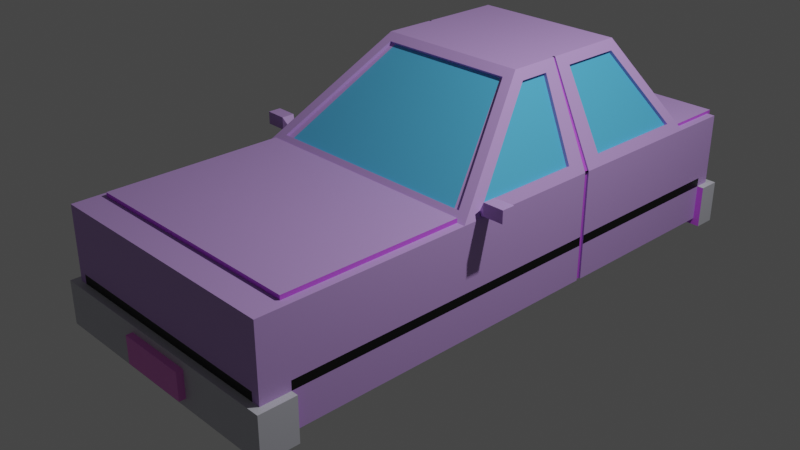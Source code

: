 # Source: car.blend  (saved by Blender 3.6.13; exported with 4.5.12 LTS)
import bpy
from mathutils import Matrix  # noqa: F401  (used for matrix-valued properties, if any)

bpy.ops.wm.read_factory_settings(use_empty=True)
scene = bpy.context.scene
scene.name = 'Scene'

# ---- collections
col_collection = bpy.data.collections.new('Collection'); scene.collection.children.link(col_collection)

# ---- materials (node trees are filled in below, after node groups)
mat_car = bpy.data.materials.new('Car')
mat_car.alpha_threshold = 0.0
mat_car.use_transparent_shadow = False
mat_car.roughness = 0.5
mat_car.line_color = (0.0, 0.0, 0.0, 1.0)
mat_window = bpy.data.materials.new('Window')
mat_window.use_transparent_shadow = False
mat_lines = bpy.data.materials.new('Lines')
mat_lines.use_transparent_shadow = False
mat_indents = bpy.data.materials.new('Indents')
mat_indents.use_transparent_shadow = False
mat_bumper = bpy.data.materials.new('Bumper')
mat_bumper.use_transparent_shadow = False
mat_patente = bpy.data.materials.new('patente')
mat_patente.use_transparent_shadow = False

# ---- material node trees
mat_car.use_nodes = True; mat_car.node_tree.nodes.clear()
_N = mat_car.node_tree.nodes; _L = mat_car.node_tree.links
n0 = _N.new('ShaderNodeOutputMaterial'); n0.name = 'Material Output'; n0.location = (300, 300)
n1 = _N.new('ShaderNodeBsdfPrincipled'); n1.name = 'Principled BSDF'; n1.location = (10, 300)
n1.distribution = 'GGX'
n1.subsurface_method = 'RANDOM_WALK_SKIN'
n1.inputs[0].default_value = (0.5232, 0.3247, 0.7357, 1.0)
n1.inputs[3].default_value = 1.45
n1.inputs[27].default_value = (0.0, 0.0, 0.0, 1.0)
n1.inputs[28].default_value = 1.0
_L.new(n1.outputs[0], n0.inputs[0])
n0.is_active_output = True
mat_window.use_nodes = True; mat_window.node_tree.nodes.clear()
_N = mat_window.node_tree.nodes; _L = mat_window.node_tree.links
n0 = _N.new('ShaderNodeBsdfPrincipled'); n0.name = 'Principled BSDF'; n0.location = (10, 300)
n0.distribution = 'GGX'
n0.subsurface_method = 'RANDOM_WALK_SKIN'
n0.inputs[0].default_value = (0.08853, 0.4741, 0.8, 1.0)
n0.inputs[3].default_value = 1.45
n0.inputs[27].default_value = (0.0, 0.0, 0.0, 1.0)
n0.inputs[28].default_value = 1.0
n1 = _N.new('ShaderNodeOutputMaterial'); n1.name = 'Material Output'; n1.location = (300, 300)
_L.new(n0.outputs[0], n1.inputs[0])
n1.is_active_output = True
mat_lines.use_nodes = True; mat_lines.node_tree.nodes.clear()
_N = mat_lines.node_tree.nodes; _L = mat_lines.node_tree.links
n0 = _N.new('ShaderNodeBsdfPrincipled'); n0.name = 'Principled BSDF'; n0.location = (10, 300)
n0.distribution = 'GGX'
n0.subsurface_method = 'RANDOM_WALK_SKIN'
n0.inputs[0].default_value = (0.0, 0.0, 0.0, 1.0)
n0.inputs[3].default_value = 1.45
n0.inputs[27].default_value = (0.0, 0.0, 0.0, 1.0)
n0.inputs[28].default_value = 1.0
n1 = _N.new('ShaderNodeOutputMaterial'); n1.name = 'Material Output'; n1.location = (300, 300)
_L.new(n0.outputs[0], n1.inputs[0])
n1.is_active_output = True
mat_indents.use_nodes = True; mat_indents.node_tree.nodes.clear()
_N = mat_indents.node_tree.nodes; _L = mat_indents.node_tree.links
n0 = _N.new('ShaderNodeBsdfPrincipled'); n0.name = 'Principled BSDF'; n0.location = (10, 300)
n0.distribution = 'GGX'
n0.subsurface_method = 'RANDOM_WALK_SKIN'
n0.inputs[0].default_value = (0.5725, 0.1016, 0.8, 1.0)
n0.inputs[3].default_value = 1.45
n0.inputs[27].default_value = (0.0, 0.0, 0.0, 1.0)
n0.inputs[28].default_value = 1.0
n1 = _N.new('ShaderNodeOutputMaterial'); n1.name = 'Material Output'; n1.location = (300, 300)
_L.new(n0.outputs[0], n1.inputs[0])
n1.is_active_output = True
mat_bumper.use_nodes = True; mat_bumper.node_tree.nodes.clear()
_N = mat_bumper.node_tree.nodes; _L = mat_bumper.node_tree.links
n0 = _N.new('ShaderNodeBsdfPrincipled'); n0.name = 'Principled BSDF'; n0.location = (10, 300)
n0.distribution = 'GGX'
n0.subsurface_method = 'RANDOM_WALK_SKIN'
n0.inputs[0].default_value = (0.5508, 0.5546, 0.6152, 1.0)
n0.inputs[3].default_value = 1.45
n0.inputs[27].default_value = (0.0, 0.0, 0.0, 1.0)
n0.inputs[28].default_value = 1.0
n1 = _N.new('ShaderNodeOutputMaterial'); n1.name = 'Material Output'; n1.location = (300, 300)
_L.new(n0.outputs[0], n1.inputs[0])
n1.is_active_output = True
mat_patente.use_nodes = True; mat_patente.node_tree.nodes.clear()
_N = mat_patente.node_tree.nodes; _L = mat_patente.node_tree.links
n0 = _N.new('ShaderNodeBsdfPrincipled'); n0.name = 'Principled BSDF'; n0.location = (10, 300)
n0.distribution = 'GGX'
n0.subsurface_method = 'RANDOM_WALK_SKIN'
n0.inputs[0].default_value = (0.8, 0.2143, 0.7146, 1.0)
n0.inputs[3].default_value = 1.45
n0.inputs[27].default_value = (0.0, 0.0, 0.0, 1.0)
n0.inputs[28].default_value = 1.0
n1 = _N.new('ShaderNodeOutputMaterial'); n1.name = 'Material Output'; n1.location = (300, 300)
_L.new(n0.outputs[0], n1.inputs[0])
n1.is_active_output = True

# ---- world
world_world = bpy.data.worlds.new('World'); scene.world = world_world
world_world.use_nodes = True; world_world.node_tree.nodes.clear()
_N = world_world.node_tree.nodes; _L = world_world.node_tree.links
n0 = _N.new('ShaderNodeOutputWorld'); n0.name = 'World Output'; n0.location = (300, 300)
n1 = _N.new('ShaderNodeBackground'); n1.name = 'Background'; n1.location = (10, 300)
n1.inputs[0].default_value = (0.05088, 0.05088, 0.05088, 1.0)
_L.new(n1.outputs[0], n0.inputs[0])
n0.is_active_output = True
world_world.color = (0.05088, 0.05088, 0.05088)
world_world.use_sun_shadow = False
world_world.sun_shadow_jitter_overblur = 0.0

# ---- cameras
cam_camera = bpy.data.cameras.new('Camera')
cam_camera.clip_end = 100.0
cam_camera.ortho_scale = 7.314

# ---- lights
light_light = bpy.data.lights.new('Light', 'POINT')
light_light.transmission_factor = 0.0
light_light.energy = 1000.0
light_light.shadow_soft_size = 0.1
light_light.shadow_maximum_resolution = 0.006
light_light.use_absolute_resolution = True

# ---- meshes
me_cube = bpy.data.meshes.new('Cube')
me_cube.from_pydata([(1.393, 2.816, -0.5992), (1.393, 2.816, 0.5992), (1.393, 3.278, 0.5992), (1.393, -2.816, 0.5992), (-1.393, 2.816, -0.5992), (-1.393, 2.816, 0.5992), (-1.393, 3.278, 0.5992), (-1.393, -2.816, 0.5992), (-1.393, -0.522, 0.5992), (1.393, -0.522, -0.5992), (-1.393, -0.522, -0.5992), (1.393, -0.522, 0.5992), (1.337, 2.611, 0.706), (-1.337, 2.611, 0.706), (1.337, -0.2215, 0.706), (-1.337, -0.2215, 0.706), (0.9095, 2.099, 1.521), (-0.9095, 2.099, 1.521), (0.9095, 0.74, 1.521), (-0.9095, 0.74, 1.521), (1.393, 3.44, 0.5992), (-1.393, 3.44, 0.5992), (-1.393, 1.094, -0.5992), (-1.393, 1.314, -0.5992), (1.393, 1.094, 0.5992), (1.393, 1.314, 0.5992), (-1.393, 1.314, 0.5992), (-1.393, 1.094, 0.5992), (1.393, 1.314, -0.5992), (1.393, 1.094, -0.5992), (1.337, 0.985, 0.706), (1.337, 1.434, 0.706), (-1.337, 1.434, 0.706), (-1.337, 0.985, 0.706), (0.9095, 1.078, 1.521), (0.9095, 1.43, 1.521), (-0.9095, 1.43, 1.521), (-0.9095, 1.078, 1.521), (1.393, 1.314, 0.5992), (1.222, 2.757, 0.6932), (-1.393, 1.094, 0.5992), (-1.238, -0.4374, 0.671), (0.8535, 1.309, 1.627), (0.7814, 2.229, 1.533), (-0.8535, 1.211, 1.627), (-0.7739, 0.6069, 1.556), (0.7739, 0.6069, 1.556), (1.238, -0.4374, 0.671), (-1.222, 2.757, 0.6932), (-0.7814, 2.229, 1.533), (1.393, 1.094, 0.5992), (-1.393, 1.314, 0.5992), (0.8535, 1.211, 1.627), (-0.8535, 1.309, 1.627), (1.393, 2.816, 0.5992), (-1.393, 2.816, 0.5992), (1.393, -0.522, 0.5992), (-1.393, -0.522, 0.5992), (0.8535, 2.17, 1.627), (-0.8535, 2.17, 1.627), (0.8535, 0.6916, 1.627), (-0.8535, 0.6916, 1.627), (1.304, 1.434, 0.6889), (1.304, 2.611, 0.6889), (-1.304, 0.985, 0.6889), (-1.304, -0.2215, 0.6889), (0.8769, 1.43, 1.503), (0.8769, 2.099, 1.503), (-0.8769, 1.078, 1.503), (-0.8769, 0.74, 1.503), (0.8769, 0.74, 1.503), (1.304, -0.2215, 0.6889), (-1.304, 2.611, 0.6889), (-0.8769, 2.099, 1.503), (1.304, 0.985, 0.6889), (-1.304, 1.434, 0.6889), (0.8769, 1.078, 1.503), (-0.8769, 1.43, 1.503), (1.222, 2.726, 0.6736), (-1.222, 2.726, 0.6736), (1.238, -0.4136, 0.6429), (-1.238, -0.4136, 0.6429), (0.7814, 2.198, 1.514), (-0.7814, 2.198, 1.514), (0.7739, 0.6307, 1.528), (-0.7739, 0.6307, 1.528), (-1.393, -2.495, 0.5992), (1.393, -2.495, -0.5992), (-1.393, -2.495, -0.5992), (1.393, -2.495, 0.5992), (1.393, 2.816, -0.2009), (-1.393, -2.816, -0.2009), (1.393, -2.816, -0.2009), (-1.393, 2.816, -0.2009), (1.393, -0.522, -0.2009), (-1.393, -0.522, -0.2009), (1.393, 3.44, -0.2009), (-1.393, 3.44, -0.2009), (1.393, 1.314, -0.2009), (1.393, 1.094, -0.2009), (-1.393, 1.094, -0.2009), (-1.393, 1.314, -0.2009), (-1.393, -2.495, -0.2009), (1.393, -2.495, -0.2009), (-1.472, -2.895, -0.2009), (-1.472, -2.895, -0.6782), (1.472, -2.895, -0.6782), (1.472, -2.495, -0.6782), (-1.472, -2.495, -0.6782), (1.472, -2.895, -0.2009), (-1.472, -2.495, -0.2009), (1.472, -2.495, -0.2009), (1.393, 3.278, -0.5992), (-1.393, 3.278, -0.5992), (-1.393, 3.278, -0.2009), (1.393, 3.278, -0.2009), (-1.468, 3.516, -0.6747), (1.468, 3.516, -0.6747), (1.468, 3.278, -0.6747), (1.468, 3.516, -0.2009), (-1.468, 3.516, -0.2009), (-1.468, 3.278, -0.2009), (1.468, 3.278, -0.2009), (-1.468, 3.278, -0.6747), (1.302, 2.816, 0.5992), (1.302, -2.816, 0.5992), (1.302, 2.816, -0.5992), (1.302, -0.522, 0.5992), (1.302, -0.522, -0.5992), (1.302, 2.816, 0.5992), (1.302, -0.522, 0.5992), (0.7979, 2.17, 1.627), (0.7979, 0.6916, 1.627), (1.302, 3.44, 0.5992), (0.7979, 1.309, 1.627), (0.7979, 1.211, 1.627), (1.302, 1.314, -0.5992), (1.302, 1.094, -0.5992), (1.142, 2.757, 0.6932), (1.157, -0.4374, 0.671), (0.7304, 2.229, 1.533), (0.7235, 0.6069, 1.556), (1.142, 2.726, 0.6736), (1.157, -0.4136, 0.6429), (0.7304, 2.198, 1.514), (0.7235, 0.6307, 1.528), (1.302, -2.495, 0.5992), (1.302, -2.495, -0.5992), (1.302, 3.44, -0.2009), (1.302, -2.816, -0.2009), (1.376, -2.895, -0.6782), (1.376, -2.495, -0.6782), (1.376, -2.895, -0.2009), (1.302, 3.278, -0.5992), (1.302, 3.278, 0.5992), (1.372, 3.516, -0.6747), (1.372, 3.516, -0.2009), (1.372, 3.278, -0.6747), (-1.306, 2.816, 0.5992), (-1.306, -0.522, 0.5992), (-1.306, 2.816, 0.5992), (-1.306, -0.522, 0.5992), (-0.8005, 2.17, 1.627), (-0.8005, 0.6916, 1.627), (-1.306, 3.44, 0.5992), (-0.8005, 1.309, 1.627), (-0.8005, 1.211, 1.627), (-1.146, 2.757, 0.6932), (-1.161, -0.4374, 0.671), (-0.7328, 2.229, 1.533), (-0.7259, 0.6069, 1.556), (-1.146, 2.726, 0.6736), (-1.161, -0.4136, 0.6429), (-0.7328, 2.198, 1.514), (-0.7259, 0.6307, 1.528), (-1.306, -2.495, 0.5992), (-1.306, -2.816, -0.2009), (-1.38, -2.895, -0.6782), (-1.38, -2.895, -0.2009), (-1.306, 3.278, -0.5992), (-1.377, 3.278, -0.6747), (-1.306, -2.816, 0.5992), (-1.306, 2.816, -0.5992), (-1.306, -0.522, -0.5992), (-1.306, 1.314, -0.5992), (-1.306, 1.094, -0.5992), (-1.306, -2.495, -0.5992), (-1.306, 3.44, -0.2009), (-1.38, -2.495, -0.6782), (-1.306, 3.278, 0.5992), (-1.377, 3.516, -0.6747), (-1.377, 3.516, -0.2009), (1.302, -0.522, 0.6466), (1.302, -2.495, 0.6466), (-1.306, -0.522, 0.6466), (-1.306, -2.495, 0.6466), (1.393, 2.816, -0.101), (1.393, -2.816, -0.101), (-1.393, 2.816, -0.101), (1.393, -0.522, -0.101), (-1.393, -0.522, -0.101), (1.393, 3.44, -0.101), (-1.393, 3.44, -0.101), (1.393, 1.314, -0.101), (1.393, 1.094, -0.101), (-1.393, 1.094, -0.101), (-1.393, 1.314, -0.101), (-1.393, -2.495, -0.101), (1.393, -2.495, -0.101), (-1.393, -2.816, -0.101), (-1.393, 3.278, -0.101), (1.393, 3.278, -0.101), (1.302, -2.816, -0.101), (1.302, 3.44, -0.101), (-1.306, 3.44, -0.101), (-1.306, -2.816, -0.101), (-1.306, 3.278, 0.632), (1.302, 3.278, 0.632), (1.302, 2.816, 0.632), (1.302, 3.44, -0.06821), (1.302, 3.44, 0.632), (-1.306, 2.816, 0.632), (-1.306, 3.44, 0.632), (-1.306, 3.44, -0.06821), (-1.306, 3.323, 0.632), (1.302, 3.323, 0.632), (1.302, 2.861, 0.632), (1.302, 3.485, -0.06821), (1.302, 3.485, 0.632), (-1.306, 2.861, 0.632), (-1.306, 3.485, 0.632), (-1.306, 3.485, -0.06821), (-1.393, 1.173, -0.5992), (1.393, 1.173, 0.5992), (-1.393, 1.173, 0.5992), (1.393, 1.173, -0.5992), (1.393, 1.173, 0.5992), (-1.393, 1.173, 0.5992), (0.8535, 1.246, 1.627), (-0.8535, 1.246, 1.627), (-1.393, 1.173, -0.2009), (1.393, 1.173, -0.2009), (1.302, 1.173, -0.5992), (0.7979, 1.246, 1.627), (-0.8005, 1.246, 1.627), (-1.306, 1.173, -0.5992), (1.393, 1.173, -0.101), (-1.393, 1.173, -0.101), (-1.393, 1.229, -0.5992), (1.393, 1.229, 0.5992), (1.393, 1.229, 0.5992), (0.8535, 1.271, 1.627), (-1.393, 1.229, -0.2009), (-1.393, 1.229, -0.101), (-1.393, 1.229, 0.5992), (1.393, 1.229, -0.5992), (-1.393, 1.229, 0.5992), (-0.8535, 1.271, 1.627), (1.393, 1.229, -0.2009), (1.302, 1.229, -0.5992), (0.7979, 1.271, 1.627), (-0.8005, 1.271, 1.627), (-1.306, 1.229, -0.5992), (1.393, 1.229, -0.101), (-1.393, 1.229, 0.5992), (-1.393, 1.173, 0.5992), (1.393, 1.229, -0.5992), (1.393, 1.173, -0.5992), (-1.393, 1.229, 0.5992), (-1.393, 1.173, 0.5992), (-0.8535, 1.271, 1.627), (-0.8535, 1.246, 1.627), (1.393, 1.229, -0.2009), (1.393, 1.173, -0.2009), (1.302, 1.229, -0.5992), (1.302, 1.173, -0.5992), (0.7979, 1.271, 1.627), (0.7979, 1.246, 1.627), (-0.8005, 1.271, 1.627), (-0.8005, 1.246, 1.627), (-1.306, 1.229, -0.5992), (-1.306, 1.173, -0.5992), (1.393, 1.229, -0.101), (1.393, 1.173, -0.101), (-1.393, 1.173, -0.101), (1.393, 1.173, 0.5992), (-1.393, 1.173, -0.2009), (-1.393, 1.173, -0.5992), (0.8535, 1.246, 1.627), (1.393, 1.173, 0.5992), (-1.393, 1.229, -0.5992), (1.393, 1.229, 0.5992), (1.393, 1.229, 0.5992), (0.8535, 1.271, 1.627), (-1.393, 1.229, -0.2009), (-1.393, 1.229, -0.101), (-0.8535, 1.271, 1.627), (-0.8535, 1.246, 1.627), (-0.8005, 1.271, 1.627), (-0.8005, 1.246, 1.627), (-1.393, 1.229, 0.5992), (-1.393, 1.173, 0.5992), (1.393, 1.229, -0.5992), (1.393, 1.173, -0.5992), (-1.393, 1.229, 0.5992), (-1.393, 1.173, 0.5992), (-0.8535, 1.271, 1.627), (-0.8535, 1.246, 1.627), (1.393, 1.229, -0.2009), (1.393, 1.173, -0.2009), (1.302, 1.229, -0.5992), (1.302, 1.173, -0.5992), (0.7979, 1.271, 1.627), (0.7979, 1.246, 1.627), (-0.8005, 1.271, 1.627), (-0.8005, 1.246, 1.627), (-1.306, 1.229, -0.5992), (-1.306, 1.173, -0.5992), (1.393, 1.229, -0.101), (1.393, 1.173, -0.101), (-1.393, 1.173, -0.101), (1.393, 1.173, 0.5992), (-1.393, 1.173, -0.2009), (-1.393, 1.173, -0.5992), (0.8535, 1.246, 1.627), (1.393, 1.173, 0.5992), (-1.393, 1.229, -0.5992), (1.393, 1.229, 0.5992), (1.393, 1.229, 0.5992), (0.8535, 1.271, 1.627), (-1.393, 1.229, -0.2009), (-1.393, 1.229, -0.101), (-1.378, 1.229, 0.5992), (-1.378, 1.173, 0.5992), (-1.378, 1.229, 0.5992), (-1.378, 1.173, 0.5992), (-0.8391, 1.271, 1.627), (-0.8391, 1.246, 1.627), (-1.292, 1.229, -0.5992), (-1.292, 1.173, -0.5992), (-1.378, 1.173, -0.101), (-1.378, 1.173, -0.2009), (-1.378, 1.173, -0.5992), (-1.378, 1.229, -0.5992), (-1.378, 1.229, -0.2009), (-1.378, 1.229, -0.101), (1.372, 1.229, -0.5992), (1.372, 1.173, -0.5992), (1.372, 1.229, -0.2009), (1.372, 1.173, -0.2009), (1.281, 1.229, -0.5992), (1.281, 1.173, -0.5992), (1.372, 1.229, -0.101), (1.372, 1.173, -0.101), (1.372, 1.173, 0.5992), (1.372, 1.173, 0.5992), (0.8331, 1.246, 1.627), (1.372, 1.229, 0.5992), (1.372, 1.229, 0.5992), (0.8331, 1.271, 1.627)], [], [(92, 103, 111, 109), (149, 92, 109, 152), (101, 23, 4, 93), (146, 89, 3, 125), (103, 87, 107, 111), (189, 6, 21, 164), (99, 29, 9, 94), (124, 1, 54, 129), (102, 88, 10, 95), (185, 22, 10, 183), (15, 33, 64, 65), (26, 5, 55, 51), (159, 8, 57, 161), (24, 11, 56, 50), (135, 52, 60, 132), (39, 43, 82, 78), (30, 14, 71, 74), (34, 30, 74, 76), (187, 97, 120, 191), (112, 115, 122, 118), (211, 2, 20, 201), (114, 113, 123, 121), (12, 31, 62, 63), (256, 51, 53, 257), (46, 47, 80, 84), (236, 50, 52, 238), (131, 58, 42, 134), (243, 238, 52, 135), (1, 25, 38, 54), (233, 24, 50, 236), (8, 27, 40, 57), (254, 26, 51, 256), (182, 4, 23, 184), (245, 232, 22, 185), (90, 0, 28, 98), (241, 235, 29, 99), (95, 10, 22, 100), (252, 248, 23, 101), (31, 12, 54, 38), (33, 15, 57, 40), (16, 35, 42, 58), (19, 37, 44, 61), (15, 19, 61, 57), (18, 14, 56, 60), (12, 16, 58, 54), (17, 13, 55, 59), (14, 30, 50, 56), (13, 32, 51, 55), (34, 18, 60, 52), (36, 17, 59, 53), (37, 33, 40, 44), (32, 36, 53, 51), (35, 31, 38, 42), (30, 34, 52, 50), (167, 48, 55, 160), (139, 47, 56, 130), (140, 43, 58, 131), (170, 45, 61, 163), (45, 41, 57, 61), (47, 46, 60, 56), (43, 39, 54, 58), (48, 49, 59, 55), (172, 81, 85, 174), (74, 71, 70, 76), (75, 72, 73, 77), (142, 78, 82, 144), (65, 64, 68, 69), (63, 62, 66, 67), (32, 13, 72, 75), (49, 48, 79, 83), (35, 16, 67, 66), (138, 39, 78, 142), (18, 34, 76, 70), (37, 19, 69, 68), (168, 41, 81, 172), (17, 36, 77, 73), (19, 15, 65, 69), (169, 49, 83, 173), (33, 37, 68, 64), (14, 18, 70, 71), (141, 46, 84, 145), (36, 32, 75, 77), (16, 12, 63, 67), (41, 45, 85, 81), (31, 35, 66, 62), (13, 17, 73, 72), (102, 91, 104, 110), (94, 9, 87, 103), (127, 11, 89, 146), (183, 10, 88, 186), (199, 94, 103, 208), (209, 91, 102, 207), (253, 252, 101, 206), (200, 95, 100, 205), (246, 241, 99, 204), (196, 90, 98, 203), (210, 114, 97, 202), (153, 112, 118, 157), (213, 148, 96, 201), (207, 102, 95, 200), (204, 99, 94, 199), (208, 103, 92, 197), (206, 101, 93, 198), (215, 176, 91, 209), (188, 108, 105, 177), (178, 177, 105, 104), (111, 107, 106, 109), (104, 105, 108, 110), (88, 102, 110, 108), (186, 88, 108, 188), (0, 90, 115, 112), (198, 93, 114, 210), (93, 4, 113, 114), (196, 1, 2, 211), (126, 0, 112, 153), (158, 5, 6, 189), (156, 155, 117, 119), (157, 118, 117, 155), (121, 123, 116, 120), (118, 122, 119, 117), (97, 114, 121, 120), (115, 96, 119, 122), (180, 157, 155, 190), (191, 190, 155, 156), (1, 124, 154, 2), (182, 126, 153, 179), (87, 147, 151, 107), (109, 106, 150, 152), (107, 151, 150, 106), (197, 92, 149, 212), (214, 187, 148, 213), (179, 153, 157, 180), (9, 128, 147, 87), (159, 127, 192, 194), (170, 141, 145, 174), (43, 140, 144, 82), (47, 139, 143, 80), (167, 138, 142, 171), (171, 142, 144, 173), (80, 143, 145, 84), (46, 141, 132, 60), (169, 140, 131, 162), (168, 139, 130, 161), (39, 138, 129, 54), (235, 242, 137, 29), (0, 126, 136, 28), (244, 243, 135, 166), (162, 131, 134, 165), (96, 148, 156, 119), (166, 135, 132, 163), (11, 127, 130, 56), (29, 137, 128, 9), (158, 124, 129, 160), (2, 154, 133, 20), (175, 146, 125, 181), (176, 149, 152, 178), (91, 176, 178, 104), (86, 175, 181, 7), (5, 158, 160, 55), (44, 166, 163, 61), (59, 162, 165, 53), (239, 244, 166, 44), (41, 168, 161, 57), (49, 169, 162, 59), (79, 171, 173, 83), (48, 167, 171, 79), (45, 170, 174, 85), (8, 159, 175, 86), (113, 179, 180, 123), (202, 97, 187, 214), (4, 182, 179, 113), (120, 116, 190, 191), (123, 180, 190, 116), (214, 213, 219, 223), (147, 186, 188, 151), (152, 150, 177, 178), (151, 188, 177, 150), (212, 149, 176, 215), (128, 183, 186, 147), (140, 169, 173, 144), (139, 168, 172, 143), (143, 172, 174, 145), (141, 170, 163, 132), (138, 167, 160, 129), (242, 245, 185, 137), (126, 182, 184, 136), (148, 187, 191, 156), (127, 159, 161, 130), (137, 185, 183, 128), (154, 124, 218, 217), (194, 192, 193, 195), (175, 159, 194, 195), (127, 146, 193, 192), (146, 175, 195, 193), (125, 212, 215, 181), (21, 202, 214, 164), (189, 164, 222, 216), (3, 197, 212, 125), (90, 196, 211, 115), (5, 198, 210, 6), (181, 215, 209, 7), (26, 206, 198, 5), (89, 208, 197, 3), (24, 204, 199, 11), (86, 207, 200, 8), (133, 213, 201, 20), (6, 210, 202, 21), (1, 196, 203, 25), (233, 246, 204, 24), (8, 200, 205, 27), (254, 253, 206, 26), (7, 209, 207, 86), (11, 199, 208, 89), (115, 211, 201, 96), (219, 220, 228, 227), (218, 221, 229, 226), (222, 223, 231, 230), (133, 154, 217, 220), (124, 158, 221, 218), (158, 189, 216, 221), (213, 133, 220, 219), (164, 214, 223, 222), (226, 229, 224, 225), (225, 224, 230, 228), (230, 231, 227, 228), (223, 219, 227, 231), (221, 216, 224, 229), (220, 217, 225, 228), (217, 218, 226, 225), (216, 222, 230, 224), (27, 205, 247, 234), (260, 251, 293, 276), (259, 262, 245, 242), (269, 268, 304, 305), (241, 246, 283, 273), (251, 250, 292, 293), (242, 235, 267, 275), (205, 100, 240, 247), (100, 22, 232, 240), (248, 252, 294, 290), (250, 236, 289, 292), (27, 234, 237, 40), (249, 233, 236, 250), (257, 239, 271, 270), (243, 244, 279, 277), (40, 237, 239, 44), (38, 250, 251, 42), (134, 42, 251, 260), (25, 249, 250, 38), (184, 23, 248, 262), (98, 28, 255, 258), (203, 98, 258, 263), (28, 136, 259, 255), (165, 134, 260, 261), (53, 165, 261, 257), (136, 184, 262, 259), (25, 203, 263, 249), (252, 253, 295, 294), (233, 249, 291, 285), (253, 254, 264, 295), (234, 254, 256, 237), (237, 256, 268, 269), (261, 244, 299, 298), (284, 286, 322, 320), (293, 292, 328, 329), (273, 283, 319, 309), (264, 265, 301, 300), (275, 267, 303, 311), (268, 270, 306, 304), (277, 279, 315, 313), (290, 294, 330, 326), (283, 285, 321, 319), (292, 289, 325, 328), (294, 295, 331, 330), (256, 257, 270, 268), (247, 240, 286, 284), (259, 242, 275, 274), (240, 232, 287, 286), (262, 248, 290, 280), (235, 241, 273, 267), (258, 255, 266, 272), (244, 261, 278, 279), (232, 245, 281, 287), (263, 258, 272, 282), (245, 262, 280, 281), (255, 259, 274, 266), (261, 260, 276, 278), (254, 234, 265, 264), (238, 243, 277, 288), (234, 247, 284, 265), (236, 238, 288, 289), (246, 233, 285, 283), (239, 237, 269, 271), (249, 263, 282, 291), (296, 298, 299, 297), (325, 324, 356, 355), (314, 312, 313, 315), (310, 311, 351, 350), (319, 321, 354, 353), (302, 310, 350, 346), (331, 300, 332, 345), (312, 329, 324, 313), (324, 329, 359, 356), (307, 305, 335, 337), (323, 317, 339, 342), (306, 307, 337, 336), (301, 320, 340, 333), (276, 293, 329, 312), (286, 287, 323, 322), (270, 271, 307, 306), (280, 290, 326, 316), (267, 273, 309, 303), (272, 266, 302, 308), (287, 281, 317, 323), (274, 275, 311, 310), (282, 272, 308, 318), (257, 261, 298, 296), (288, 277, 313, 324), (266, 274, 310, 302), (289, 288, 324, 325), (279, 278, 314, 315), (278, 276, 312, 314), (271, 269, 305, 307), (281, 280, 316, 317), (291, 282, 318, 327), (244, 239, 297, 299), (295, 264, 300, 331), (285, 291, 327, 321), (265, 284, 320, 301), (239, 257, 296, 297), (338, 343, 342, 339), (333, 340, 345, 332), (340, 341, 344, 345), (341, 342, 343, 344), (335, 334, 336, 337), (300, 301, 333, 332), (330, 331, 345, 344), (320, 322, 341, 340), (316, 326, 343, 338), (317, 316, 338, 339), (326, 330, 344, 343), (322, 323, 342, 341), (304, 306, 336, 334), (305, 304, 334, 335), (357, 352, 353, 354), (346, 350, 351, 347), (352, 348, 349, 353), (348, 346, 347, 349), (358, 355, 356, 359), (327, 318, 352, 357), (311, 303, 347, 351), (329, 328, 358, 359), (309, 319, 353, 349), (321, 327, 357, 354), (308, 302, 346, 348), (328, 325, 355, 358), (303, 309, 349, 347), (318, 308, 348, 352)])
me_cube.polygons.foreach_set('material_index', [4, 4, 0, 0, 3, 0, 0, 0, 0, 0, 0, 0, 0, 0, 0, 0, 0, 0, 4, 3, 0, 3, 0, 0, 0, 0, 0, 0, 0, 0, 0, 0, 0, 0, 0, 0, 0, 0, 0, 0, 0, 0, 0, 0, 0, 0, 0, 0, 0, 0, 0, 0, 0, 0, 0, 0, 0, 0, 0, 0, 0, 0, 0, 1, 1, 0, 1, 1, 0, 0, 0, 0, 0, 0, 0, 0, 0, 0, 0, 0, 0, 0, 0, 0, 0, 0, 4, 0, 0, 0, 2, 0, 2, 2, 2, 2, 0, 3, 0, 2, 2, 0, 2, 0, 4, 4, 4, 4, 3, 3, 0, 2, 0, 0, 0, 0, 4, 4, 4, 4, 4, 4, 4, 4, 0, 0, 3, 4, 4, 0, 2, 3, 0, 0, 0, 0, 0, 0, 1, 0, 0, 0, 0, 0, 0, 0, 0, 0, 4, 0, 0, 0, 0, 0, 0, 4, 4, 0, 0, 0, 0, 0, 0, 0, 0, 0, 0, 0, 3, 0, 0, 4, 4, 0, 3, 4, 4, 2, 0, 0, 0, 1, 0, 0, 0, 0, 4, 0, 0, 3, 0, 3, 3, 3, 0, 0, 3, 0, 2, 0, 0, 0, 0, 0, 0, 0, 0, 0, 0, 0, 0, 0, 0, 0, 3, 0, 3, 3, 0, 3, 0, 0, 0, 0, 0, 3, 0, 0, 0, 0, 0, 0, 0, 0, 0, 0, 0, 2, 0, 0, 0, 0, 0, 0, 0, 0, 0, 0, 0, 0, 0, 2, 0, 0, 0, 0, 0, 0, 0, 0, 0, 0, 0, 0, 0, 0, 0, 0, 0, 0, 0, 0, 0, 0, 0, 0, 0, 0, 0, 0, 0, 0, 0, 0, 0, 0, 0, 0, 0, 0, 0, 0, 0, 0, 0, 0, 0, 0, 0, 0, 0, 0, 0, 0, 0, 0, 0, 0, 0, 0, 0, 0, 0, 0, 0, 0, 0, 0, 0, 0, 0, 0, 0, 0, 0, 0, 0, 0, 0, 0, 0, 3, 3, 3, 3, 0, 0, 0, 0, 0, 0, 0, 0, 0, 3, 0, 3, 3, 3, 0, 0, 0, 0, 0, 0, 0, 0, 0])
_uv = me_cube.uv_layers.new(name='UVMap')
_uv.uv.foreach_set('vector', [0.5419, 0.75, 0.5419, 0.7358, 0.5419, 0.7358, 0.5419, 0.75, 0.5419, 0.7582, 0.5419, 0.75, 0.5419, 0.75, 0.5419, 0.7582, 0.5419, 0.2006, 0.625, 0.2006, 0.625, 0.25, 0.5419, 0.25, 0.3668, 0.7358, 0.375, 0.7358, 0.375, 0.75, 0.3668, 0.75, 0.5419, 0.7358, 0.625, 0.7358, 0.625, 0.7358, 0.5419, 0.7358, 0.375, 0.2578, 0.375, 0.25, 0.375, 0.25, 0.375, 0.2578, 0.5419, 0.5988, 0.625, 0.5988, 0.625, 0.6482, 0.5419, 0.6482, 0.375, 0.4918, 0.375, 0.5, 0.375, 0.5, 0.375, 0.4918, 0.5419, 0.01424, 0.625, 0.01424, 0.625, 0.1018, 0.5419, 0.1018, 0.8672, 0.5988, 0.875, 0.5988, 0.875, 0.6482, 0.8672, 0.6482, 0.375, 0.1074, 0.375, 0.1464, 0.375, 0.1464, 0.375, 0.1074, 0.375, 0.2006, 0.375, 0.25, 0.375, 0.25, 0.375, 0.2006, 0.1328, 0.6482, 0.125, 0.6482, 0.125, 0.6482, 0.1328, 0.6482, 0.375, 0.5988, 0.375, 0.6482, 0.375, 0.6482, 0.375, 0.5988, 0.3668, 0.5988, 0.375, 0.5988, 0.375, 0.6482, 0.3668, 0.6482, 0.375, 0.4883, 0.375, 0.4851, 0.375, 0.4851, 0.375, 0.4883, 0.375, 0.6036, 0.375, 0.6426, 0.375, 0.6426, 0.375, 0.6036, 0.375, 0.6085, 0.375, 0.6036, 0.375, 0.6036, 0.375, 0.6085, 0.5419, 0.2578, 0.5419, 0.25, 0.5419, 0.25, 0.5419, 0.2578, 0.625, 0.5, 0.5419, 0.5, 0.5419, 0.5, 0.625, 0.5, 0.5211, 0.5, 0.375, 0.5, 0.375, 0.5, 0.5211, 0.5, 0.5419, 0.25, 0.625, 0.25, 0.625, 0.25, 0.5419, 0.25, 0.375, 0.5048, 0.375, 0.5449, 0.375, 0.5449, 0.375, 0.5048, 0.375, 0.1816, 0.375, 0.2006, 0.375, 0.2006, 0.375, 0.1816, 0.3602, 0.6482, 0.3637, 0.6482, 0.3637, 0.6482, 0.3602, 0.6482, 0.375, 0.5811, 0.375, 0.5988, 0.375, 0.5988, 0.375, 0.5811, 0.3668, 0.5, 0.375, 0.5, 0.375, 0.5494, 0.3668, 0.5494, 0.3668, 0.5811, 0.375, 0.5811, 0.375, 0.5988, 0.3668, 0.5988, 0.375, 0.5, 0.375, 0.5494, 0.375, 0.5494, 0.375, 0.5, 0.375, 0.5811, 0.375, 0.5988, 0.375, 0.5988, 0.375, 0.5811, 0.375, 0.1018, 0.375, 0.1512, 0.375, 0.1512, 0.375, 0.1018, 0.375, 0.1816, 0.375, 0.2006, 0.375, 0.2006, 0.375, 0.1816, 0.8672, 0.5, 0.875, 0.5, 0.875, 0.5494, 0.8672, 0.5494, 0.8672, 0.5811, 0.875, 0.5811, 0.875, 0.5988, 0.8672, 0.5988, 0.5419, 0.5, 0.625, 0.5, 0.625, 0.5494, 0.5419, 0.5494, 0.5419, 0.5811, 0.625, 0.5811, 0.625, 0.5988, 0.5419, 0.5988, 0.5419, 0.1018, 0.625, 0.1018, 0.625, 0.1512, 0.5419, 0.1512, 0.5419, 0.1816, 0.625, 0.1816, 0.625, 0.2006, 0.5419, 0.2006, 0.375, 0.5449, 0.375, 0.5048, 0.375, 0.5, 0.375, 0.5494, 0.375, 0.1464, 0.375, 0.1074, 0.375, 0.1018, 0.375, 0.1512, 0.375, 0.5065, 0.375, 0.5432, 0.375, 0.5494, 0.375, 0.5, 0.375, 0.1126, 0.375, 0.1415, 0.375, 0.1512, 0.375, 0.1018, 0.375, 0.1074, 0.375, 0.1126, 0.375, 0.1018, 0.375, 0.1018, 0.375, 0.6374, 0.375, 0.6426, 0.375, 0.6482, 0.375, 0.6482, 0.375, 0.5048, 0.375, 0.5065, 0.375, 0.5, 0.375, 0.5, 0.375, 0.2435, 0.375, 0.2452, 0.375, 0.25, 0.375, 0.25, 0.375, 0.6426, 0.375, 0.6036, 0.375, 0.5988, 0.375, 0.6482, 0.375, 0.2452, 0.375, 0.2051, 0.375, 0.2006, 0.375, 0.25, 0.375, 0.6085, 0.375, 0.6374, 0.375, 0.6482, 0.375, 0.5988, 0.375, 0.2068, 0.375, 0.2435, 0.375, 0.25, 0.375, 0.2006, 0.375, 0.1415, 0.375, 0.1464, 0.375, 0.1512, 0.375, 0.1512, 0.375, 0.2051, 0.375, 0.2068, 0.375, 0.2006, 0.375, 0.2006, 0.375, 0.5432, 0.375, 0.5449, 0.375, 0.5494, 0.375, 0.5494, 0.375, 0.6036, 0.375, 0.6085, 0.375, 0.5988, 0.375, 0.5988, 0.375, 0.2688, 0.375, 0.2617, 0.375, 0.25, 0.375, 0.2578, 0.3563, 0.6482, 0.3637, 0.6482, 0.375, 0.6482, 0.3668, 0.6482, 0.375, 0.4779, 0.375, 0.4851, 0.375, 0.5, 0.375, 0.4918, 0.1466, 0.6482, 0.1398, 0.6482, 0.125, 0.6482, 0.1328, 0.6482, 0.1398, 0.6482, 0.1363, 0.6482, 0.125, 0.6482, 0.125, 0.6482, 0.3637, 0.6482, 0.3602, 0.6482, 0.375, 0.6482, 0.375, 0.6482, 0.375, 0.4851, 0.375, 0.4883, 0.375, 0.5, 0.375, 0.5, 0.375, 0.2617, 0.375, 0.2649, 0.375, 0.25, 0.375, 0.25, 0.1434, 0.6482, 0.1363, 0.6482, 0.1398, 0.6482, 0.1466, 0.6482, 0.375, 0.6036, 0.375, 0.6426, 0.375, 0.6374, 0.375, 0.6085, 0.375, 0.2051, 0.375, 0.2452, 0.375, 0.2435, 0.375, 0.2068, 0.375, 0.4809, 0.375, 0.4883, 0.375, 0.4851, 0.375, 0.4779, 0.375, 0.1074, 0.375, 0.1464, 0.375, 0.1415, 0.375, 0.1126, 0.375, 0.5048, 0.375, 0.5449, 0.375, 0.5432, 0.375, 0.5065, 0.375, 0.2051, 0.375, 0.2452, 0.375, 0.2452, 0.375, 0.2051, 0.375, 0.2649, 0.375, 0.2617, 0.375, 0.2617, 0.375, 0.2649, 0.375, 0.5432, 0.375, 0.5065, 0.375, 0.5065, 0.375, 0.5432, 0.375, 0.4809, 0.375, 0.4883, 0.375, 0.4883, 0.375, 0.4809, 0.375, 0.6374, 0.375, 0.6085, 0.375, 0.6085, 0.375, 0.6374, 0.375, 0.1415, 0.375, 0.1126, 0.375, 0.1126, 0.375, 0.1415, 0.1434, 0.6482, 0.1363, 0.6482, 0.1363, 0.6482, 0.1434, 0.6482, 0.375, 0.2435, 0.375, 0.2068, 0.375, 0.2068, 0.375, 0.2435, 0.375, 0.1126, 0.375, 0.1074, 0.375, 0.1074, 0.375, 0.1126, 0.375, 0.2717, 0.375, 0.2649, 0.375, 0.2649, 0.375, 0.2717, 0.375, 0.1464, 0.375, 0.1415, 0.375, 0.1415, 0.375, 0.1464, 0.375, 0.6426, 0.375, 0.6374, 0.375, 0.6374, 0.375, 0.6426, 0.353, 0.6482, 0.3602, 0.6482, 0.3602, 0.6482, 0.353, 0.6482, 0.375, 0.2068, 0.375, 0.2051, 0.375, 0.2051, 0.375, 0.2068, 0.375, 0.5065, 0.375, 0.5048, 0.375, 0.5048, 0.375, 0.5065, 0.1363, 0.6482, 0.1398, 0.6482, 0.1398, 0.6482, 0.1363, 0.6482, 0.375, 0.5449, 0.375, 0.5432, 0.375, 0.5432, 0.375, 0.5449, 0.375, 0.2452, 0.375, 0.2435, 0.375, 0.2435, 0.375, 0.2452, 0.5419, 0.01424, 0.5419, 0.0, 0.5419, 0.0, 0.5419, 0.01424, 0.5419, 0.6482, 0.625, 0.6482, 0.625, 0.7358, 0.5419, 0.7358, 0.3668, 0.6482, 0.375, 0.6482, 0.375, 0.7358, 0.3668, 0.7358, 0.8672, 0.6482, 0.875, 0.6482, 0.875, 0.7358, 0.8672, 0.7358, 0.5211, 0.6482, 0.5419, 0.6482, 0.5419, 0.7358, 0.5211, 0.7358, 0.5211, 0.0, 0.5419, 0.0, 0.5419, 0.01424, 0.5211, 0.01424, 0.5211, 0.1816, 0.5419, 0.1816, 0.5419, 0.2006, 0.5211, 0.2006, 0.5211, 0.1018, 0.5419, 0.1018, 0.5419, 0.1512, 0.5211, 0.1512, 0.5211, 0.5811, 0.5419, 0.5811, 0.5419, 0.5988, 0.5211, 0.5988, 0.5211, 0.5, 0.5419, 0.5, 0.5419, 0.5494, 0.5211, 0.5494, 0.5211, 0.25, 0.5419, 0.25, 0.5419, 0.25, 0.5211, 0.25, 0.6332, 0.5, 0.625, 0.5, 0.625, 0.5, 0.6332, 0.5, 0.5211, 0.4918, 0.5419, 0.4918, 0.5419, 0.5, 0.5211, 0.5, 0.5211, 0.01424, 0.5419, 0.01424, 0.5419, 0.1018, 0.5211, 0.1018, 0.5211, 0.5988, 0.5419, 0.5988, 0.5419, 0.6482, 0.5211, 0.6482, 0.5211, 0.7358, 0.5419, 0.7358, 0.5419, 0.75, 0.5211, 0.75, 0.5211, 0.2006, 0.5419, 0.2006, 0.5419, 0.25, 0.5211, 0.25, 0.5211, 0.9922, 0.5419, 0.9922, 0.5419, 1.0, 0.5211, 1.0, 0.8672, 0.7358, 0.875, 0.7358, 0.875, 0.75, 0.8672, 0.75, 0.5419, 0.9922, 0.625, 0.9922, 0.625, 1.0, 0.5419, 1.0, 0.5419, 0.7358, 0.625, 0.7358, 0.625, 0.75, 0.5419, 0.75, 0.5419, 0.0, 0.625, 0.0, 0.625, 0.01424, 0.5419, 0.01424, 0.625, 0.01424, 0.5419, 0.01424, 0.5419, 0.01424, 0.625, 0.01424, 0.8672, 0.7358, 0.875, 0.7358, 0.875, 0.7358, 0.8672, 0.7358, 0.625, 0.5, 0.5419, 0.5, 0.5419, 0.5, 0.625, 0.5, 0.5211, 0.25, 0.5419, 0.25, 0.5419, 0.25, 0.5211, 0.25, 0.5419, 0.25, 0.625, 0.25, 0.625, 0.25, 0.5419, 0.25, 0.5211, 0.5, 0.375, 0.5, 0.375, 0.5, 0.5211, 0.5, 0.6332, 0.5, 0.625, 0.5, 0.625, 0.5, 0.6332, 0.5, 0.375, 0.2578, 0.375, 0.25, 0.375, 0.25, 0.375, 0.2578, 0.5419, 0.4918, 0.625, 0.4918, 0.625, 0.5, 0.5419, 0.5, 0.6332, 0.5, 0.625, 0.5, 0.625, 0.5, 0.6332, 0.5, 0.5419, 0.25, 0.625, 0.25, 0.625, 0.25, 0.5419, 0.25, 0.625, 0.5, 0.5419, 0.5, 0.5419, 0.5, 0.625, 0.5, 0.5419, 0.25, 0.5419, 0.25, 0.5419, 0.25, 0.5419, 0.25, 0.5419, 0.5, 0.5419, 0.5, 0.5419, 0.5, 0.5419, 0.5, 0.8672, 0.5, 0.6332, 0.5, 0.6332, 0.5, 0.8672, 0.5, 0.5419, 0.2578, 0.625, 0.2578, 0.625, 0.4918, 0.5419, 0.4918, 0.375, 0.5, 0.375, 0.4918, 0.375, 0.4918, 0.375, 0.5, 0.8672, 0.5, 0.6332, 0.5, 0.6332, 0.5, 0.8672, 0.5, 0.625, 0.7358, 0.6332, 0.7358, 0.6332, 0.7358, 0.625, 0.7358, 0.5419, 0.75, 0.625, 0.75, 0.625, 0.7582, 0.5419, 0.7582, 0.625, 0.7358, 0.6332, 0.7358, 0.6332, 0.75, 0.625, 0.75, 0.5211, 0.75, 0.5419, 0.75, 0.5419, 0.7582, 0.5211, 0.7582, 0.5211, 0.2578, 0.5419, 0.2578, 0.5419, 0.4918, 0.5211, 0.4918, 0.8672, 0.5, 0.6332, 0.5, 0.6332, 0.5, 0.8672, 0.5, 0.625, 0.6482, 0.6332, 0.6482, 0.6332, 0.7358, 0.625, 0.7358, 0.1328, 0.6482, 0.3668, 0.6482, 0.3668, 0.6482, 0.1328, 0.6482, 0.1466, 0.6482, 0.353, 0.6482, 0.353, 0.6482, 0.1466, 0.6482, 0.375, 0.4851, 0.375, 0.4779, 0.375, 0.4779, 0.375, 0.4851, 0.3637, 0.6482, 0.3563, 0.6482, 0.3563, 0.6482, 0.3637, 0.6482, 0.375, 0.2688, 0.375, 0.4809, 0.375, 0.4809, 0.375, 0.2688, 0.375, 0.2688, 0.375, 0.4809, 0.375, 0.4779, 0.375, 0.2717, 0.3637, 0.6482, 0.3563, 0.6482, 0.353, 0.6482, 0.3602, 0.6482, 0.3602, 0.6482, 0.353, 0.6482, 0.3668, 0.6482, 0.375, 0.6482, 0.375, 0.2717, 0.375, 0.4779, 0.375, 0.4918, 0.375, 0.2578, 0.1434, 0.6482, 0.3563, 0.6482, 0.3668, 0.6482, 0.1328, 0.6482, 0.375, 0.4883, 0.375, 0.4809, 0.375, 0.4918, 0.375, 0.5, 0.625, 0.5811, 0.6332, 0.5811, 0.6332, 0.5988, 0.625, 0.5988, 0.625, 0.5, 0.6332, 0.5, 0.6332, 0.5494, 0.625, 0.5494, 0.1328, 0.5811, 0.3668, 0.5811, 0.3668, 0.5988, 0.1328, 0.5988, 0.1328, 0.5, 0.3668, 0.5, 0.3668, 0.5494, 0.1328, 0.5494, 0.5419, 0.5, 0.5419, 0.4918, 0.5419, 0.4918, 0.5419, 0.5, 0.1328, 0.5988, 0.3668, 0.5988, 0.3668, 0.6482, 0.1328, 0.6482, 0.375, 0.6482, 0.3668, 0.6482, 0.3668, 0.6482, 0.375, 0.6482, 0.625, 0.5988, 0.6332, 0.5988, 0.6332, 0.6482, 0.625, 0.6482, 0.375, 0.2578, 0.375, 0.4918, 0.375, 0.4918, 0.375, 0.2578, 0.375, 0.5, 0.375, 0.4918, 0.375, 0.4918, 0.375, 0.5, 0.1328, 0.7358, 0.3668, 0.7358, 0.3668, 0.75, 0.1328, 0.75, 0.5419, 0.9922, 0.5419, 0.7582, 0.5419, 0.7582, 0.5419, 0.9922, 0.5419, 1.0, 0.5419, 0.9922, 0.5419, 0.9922, 0.5419, 1.0, 0.125, 0.7358, 0.1328, 0.7358, 0.1328, 0.75, 0.125, 0.75, 0.375, 0.25, 0.375, 0.2578, 0.375, 0.2578, 0.375, 0.25, 0.125, 0.5988, 0.1328, 0.5988, 0.1328, 0.6482, 0.125, 0.6482, 0.125, 0.5, 0.1328, 0.5, 0.1328, 0.5494, 0.125, 0.5494, 0.125, 0.5811, 0.1328, 0.5811, 0.1328, 0.5988, 0.125, 0.5988, 0.1363, 0.6482, 0.1434, 0.6482, 0.1328, 0.6482, 0.125, 0.6482, 0.375, 0.2649, 0.375, 0.2717, 0.375, 0.2578, 0.375, 0.25, 0.375, 0.2617, 0.375, 0.2688, 0.375, 0.2717, 0.375, 0.2649, 0.375, 0.2617, 0.375, 0.2688, 0.375, 0.2688, 0.375, 0.2617, 0.1398, 0.6482, 0.1466, 0.6482, 0.1466, 0.6482, 0.1398, 0.6482, 0.125, 0.6482, 0.1328, 0.6482, 0.1328, 0.7358, 0.125, 0.7358, 0.875, 0.5, 0.8672, 0.5, 0.8672, 0.5, 0.875, 0.5, 0.5211, 0.25, 0.5419, 0.25, 0.5419, 0.2578, 0.5211, 0.2578, 0.875, 0.5, 0.8672, 0.5, 0.8672, 0.5, 0.875, 0.5, 0.5419, 0.25, 0.625, 0.25, 0.625, 0.2578, 0.5419, 0.2578, 0.875, 0.5, 0.8672, 0.5, 0.8672, 0.5, 0.875, 0.5, 0.5211, 0.2578, 0.5211, 0.4918, 0.5211, 0.4918, 0.5211, 0.2578, 0.6332, 0.7358, 0.8672, 0.7358, 0.8672, 0.7358, 0.6332, 0.7358, 0.5419, 0.7582, 0.625, 0.7582, 0.625, 0.9922, 0.5419, 0.9922, 0.6332, 0.7358, 0.8672, 0.7358, 0.8672, 0.75, 0.6332, 0.75, 0.5211, 0.7582, 0.5419, 0.7582, 0.5419, 0.9922, 0.5211, 0.9922, 0.6332, 0.6482, 0.8672, 0.6482, 0.8672, 0.7358, 0.6332, 0.7358, 0.375, 0.4779, 0.375, 0.2717, 0.375, 0.2717, 0.375, 0.4779, 0.3563, 0.6482, 0.1434, 0.6482, 0.1434, 0.6482, 0.3563, 0.6482, 0.3563, 0.6482, 0.1434, 0.6482, 0.1466, 0.6482, 0.353, 0.6482, 0.353, 0.6482, 0.1466, 0.6482, 0.1328, 0.6482, 0.3668, 0.6482, 0.375, 0.4809, 0.375, 0.2688, 0.375, 0.2578, 0.375, 0.4918, 0.6332, 0.5811, 0.8672, 0.5811, 0.8672, 0.5988, 0.6332, 0.5988, 0.6332, 0.5, 0.8672, 0.5, 0.8672, 0.5494, 0.6332, 0.5494, 0.5419, 0.4918, 0.5419, 0.2578, 0.5419, 0.2578, 0.5419, 0.4918, 0.3668, 0.6482, 0.1328, 0.6482, 0.1328, 0.6482, 0.3668, 0.6482, 0.6332, 0.5988, 0.8672, 0.5988, 0.8672, 0.6482, 0.6332, 0.6482, 0.375, 0.4918, 0.375, 0.4918, 0.375, 0.4918, 0.375, 0.4918, 0.1328, 0.6482, 0.3668, 0.6482, 0.3668, 0.7358, 0.1328, 0.7358, 0.1328, 0.7358, 0.1328, 0.6482, 0.1328, 0.6482, 0.1328, 0.7358, 0.3668, 0.6482, 0.3668, 0.7358, 0.3668, 0.7358, 0.3668, 0.6482, 0.3668, 0.7358, 0.1328, 0.7358, 0.1328, 0.7358, 0.3668, 0.7358, 0.375, 0.7582, 0.5211, 0.7582, 0.5211, 0.9922, 0.375, 0.9922, 0.375, 0.25, 0.5211, 0.25, 0.5211, 0.2578, 0.375, 0.2578, 0.375, 0.2578, 0.375, 0.2578, 0.375, 0.2578, 0.375, 0.2578, 0.375, 0.75, 0.5211, 0.75, 0.5211, 0.7582, 0.375, 0.7582, 0.5419, 0.5, 0.5211, 0.5, 0.5211, 0.5, 0.5419, 0.5, 0.375, 0.25, 0.5211, 0.25, 0.5211, 0.25, 0.375, 0.25, 0.375, 0.9922, 0.5211, 0.9922, 0.5211, 1.0, 0.375, 1.0, 0.375, 0.2006, 0.5211, 0.2006, 0.5211, 0.25, 0.375, 0.25, 0.375, 0.7358, 0.5211, 0.7358, 0.5211, 0.75, 0.375, 0.75, 0.375, 0.5988, 0.5211, 0.5988, 0.5211, 0.6482, 0.375, 0.6482, 0.375, 0.01424, 0.5211, 0.01424, 0.5211, 0.1018, 0.375, 0.1018, 0.375, 0.4918, 0.5211, 0.4918, 0.5211, 0.5, 0.375, 0.5, 0.375, 0.25, 0.5211, 0.25, 0.5211, 0.25, 0.375, 0.25, 0.375, 0.5, 0.5211, 0.5, 0.5211, 0.5494, 0.375, 0.5494, 0.375, 0.5811, 0.5211, 0.5811, 0.5211, 0.5988, 0.375, 0.5988, 0.375, 0.1018, 0.5211, 0.1018, 0.5211, 0.1512, 0.375, 0.1512, 0.375, 0.1816, 0.5211, 0.1816, 0.5211, 0.2006, 0.375, 0.2006, 0.375, 0.0, 0.5211, 0.0, 0.5211, 0.01424, 0.375, 0.01424, 0.375, 0.6482, 0.5211, 0.6482, 0.5211, 0.7358, 0.375, 0.7358, 0.5419, 0.5, 0.5211, 0.5, 0.5211, 0.5, 0.5419, 0.5, 0.5211, 0.4918, 0.375, 0.4918, 0.375, 0.4918, 0.5211, 0.4918, 0.375, 0.4918, 0.375, 0.2578, 0.375, 0.2578, 0.375, 0.4918, 0.375, 0.2578, 0.5211, 0.2578, 0.5211, 0.2578, 0.375, 0.2578, 0.375, 0.4918, 0.375, 0.4918, 0.375, 0.4918, 0.375, 0.4918, 0.375, 0.4918, 0.375, 0.2578, 0.375, 0.2578, 0.375, 0.4918, 0.375, 0.2578, 0.375, 0.2578, 0.375, 0.2578, 0.375, 0.2578, 0.5211, 0.4918, 0.375, 0.4918, 0.375, 0.4918, 0.5211, 0.4918, 0.375, 0.2578, 0.5211, 0.2578, 0.5211, 0.2578, 0.375, 0.2578, 0.375, 0.4918, 0.375, 0.2578, 0.375, 0.2578, 0.375, 0.4918, 0.375, 0.4918, 0.375, 0.2578, 0.375, 0.2578, 0.375, 0.4918, 0.375, 0.2578, 0.5211, 0.2578, 0.5211, 0.4918, 0.375, 0.4918, 0.5211, 0.2578, 0.5211, 0.4918, 0.5211, 0.4918, 0.5211, 0.2578, 0.375, 0.2578, 0.375, 0.2578, 0.375, 0.2578, 0.375, 0.2578, 0.375, 0.4918, 0.375, 0.4918, 0.375, 0.4918, 0.375, 0.4918, 0.375, 0.4918, 0.375, 0.4918, 0.375, 0.4918, 0.375, 0.4918, 0.375, 0.2578, 0.375, 0.2578, 0.375, 0.2578, 0.375, 0.2578, 0.375, 0.1512, 0.5211, 0.1512, 0.5211, 0.1689, 0.375, 0.1689, 0.3668, 0.5684, 0.375, 0.5684, 0.375, 0.5684, 0.3668, 0.5684, 0.6332, 0.5684, 0.8672, 0.5684, 0.8672, 0.5811, 0.6332, 0.5811, 0.375, 0.1689, 0.375, 0.1816, 0.375, 0.1816, 0.375, 0.1689, 0.5419, 0.5811, 0.5211, 0.5811, 0.5211, 0.5811, 0.5419, 0.5811, 0.375, 0.5684, 0.375, 0.5684, 0.375, 0.5684, 0.375, 0.5684, 0.6332, 0.5811, 0.625, 0.5811, 0.625, 0.5811, 0.6332, 0.5811, 0.5211, 0.1512, 0.5419, 0.1512, 0.5419, 0.1689, 0.5211, 0.1689, 0.5419, 0.1512, 0.625, 0.1512, 0.625, 0.1689, 0.5419, 0.1689, 0.625, 0.1816, 0.5419, 0.1816, 0.5419, 0.1816, 0.625, 0.1816, 0.375, 0.5684, 0.375, 0.5811, 0.375, 0.5811, 0.375, 0.5684, 0.375, 0.1512, 0.375, 0.1689, 0.375, 0.1689, 0.375, 0.1512, 0.375, 0.5684, 0.375, 0.5811, 0.375, 0.5811, 0.375, 0.5684, 0.125, 0.5684, 0.125, 0.5811, 0.125, 0.5811, 0.125, 0.5684, 0.3668, 0.5811, 0.1328, 0.5811, 0.1328, 0.5811, 0.3668, 0.5811, 0.375, 0.1512, 0.375, 0.1689, 0.375, 0.1689, 0.375, 0.1512, 0.375, 0.5494, 0.375, 0.5684, 0.375, 0.5684, 0.375, 0.5494, 0.3668, 0.5494, 0.375, 0.5494, 0.375, 0.5684, 0.3668, 0.5684, 0.375, 0.5494, 0.375, 0.5684, 0.375, 0.5684, 0.375, 0.5494, 0.8672, 0.5494, 0.875, 0.5494, 0.875, 0.5684, 0.8672, 0.5684, 0.5419, 0.5494, 0.625, 0.5494, 0.625, 0.5684, 0.5419, 0.5684, 0.5211, 0.5494, 0.5419, 0.5494, 0.5419, 0.5684, 0.5211, 0.5684, 0.625, 0.5494, 0.6332, 0.5494, 0.6332, 0.5684, 0.625, 0.5684, 0.1328, 0.5494, 0.3668, 0.5494, 0.3668, 0.5684, 0.1328, 0.5684, 0.125, 0.5494, 0.1328, 0.5494, 0.1328, 0.5684, 0.125, 0.5684, 0.6332, 0.5494, 0.8672, 0.5494, 0.8672, 0.5684, 0.6332, 0.5684, 0.375, 0.5494, 0.5211, 0.5494, 0.5211, 0.5684, 0.375, 0.5684, 0.5419, 0.1816, 0.5211, 0.1816, 0.5211, 0.1816, 0.5419, 0.1816, 0.375, 0.5811, 0.375, 0.5684, 0.375, 0.5684, 0.375, 0.5811, 0.5211, 0.1816, 0.375, 0.1816, 0.375, 0.1816, 0.5211, 0.1816, 0.375, 0.1689, 0.375, 0.1816, 0.375, 0.1816, 0.375, 0.1689, 0.375, 0.1689, 0.375, 0.1816, 0.375, 0.1816, 0.375, 0.1689, 0.1328, 0.5684, 0.1328, 0.5811, 0.1328, 0.5811, 0.1328, 0.5684, 0.5211, 0.1689, 0.5419, 0.1689, 0.5419, 0.1689, 0.5211, 0.1689, 0.375, 0.5684, 0.375, 0.5684, 0.375, 0.5684, 0.375, 0.5684, 0.5419, 0.5811, 0.5211, 0.5811, 0.5211, 0.5811, 0.5419, 0.5811, 0.375, 0.1816, 0.375, 0.1689, 0.375, 0.1689, 0.375, 0.1816, 0.6332, 0.5811, 0.625, 0.5811, 0.625, 0.5811, 0.6332, 0.5811, 0.375, 0.1816, 0.375, 0.1816, 0.375, 0.1816, 0.375, 0.1816, 0.3668, 0.5811, 0.1328, 0.5811, 0.1328, 0.5811, 0.3668, 0.5811, 0.625, 0.1816, 0.5419, 0.1816, 0.5419, 0.1816, 0.625, 0.1816, 0.5211, 0.5811, 0.375, 0.5811, 0.375, 0.5811, 0.5211, 0.5811, 0.375, 0.5684, 0.375, 0.5811, 0.375, 0.5811, 0.375, 0.5684, 0.5419, 0.1816, 0.5211, 0.1816, 0.5211, 0.1816, 0.5419, 0.1816, 0.375, 0.1816, 0.375, 0.1816, 0.375, 0.1816, 0.375, 0.1816, 0.5211, 0.1689, 0.5419, 0.1689, 0.5419, 0.1689, 0.5211, 0.1689, 0.6332, 0.5684, 0.6332, 0.5811, 0.6332, 0.5811, 0.6332, 0.5684, 0.5419, 0.1689, 0.625, 0.1689, 0.625, 0.1689, 0.5419, 0.1689, 0.8672, 0.5684, 0.875, 0.5684, 0.875, 0.5684, 0.8672, 0.5684, 0.625, 0.5811, 0.5419, 0.5811, 0.5419, 0.5811, 0.625, 0.5811, 0.5419, 0.5684, 0.625, 0.5684, 0.625, 0.5684, 0.5419, 0.5684, 0.1328, 0.5811, 0.1328, 0.5684, 0.1328, 0.5684, 0.1328, 0.5811, 0.875, 0.5811, 0.8672, 0.5811, 0.8672, 0.5811, 0.875, 0.5811, 0.5211, 0.5684, 0.5419, 0.5684, 0.5419, 0.5684, 0.5211, 0.5684, 0.8672, 0.5811, 0.8672, 0.5684, 0.8672, 0.5684, 0.8672, 0.5811, 0.625, 0.5684, 0.6332, 0.5684, 0.6332, 0.5684, 0.625, 0.5684, 0.1328, 0.5684, 0.3668, 0.5684, 0.3668, 0.5684, 0.1328, 0.5684, 0.375, 0.1816, 0.375, 0.1689, 0.375, 0.1689, 0.375, 0.1816, 0.375, 0.5811, 0.3668, 0.5811, 0.3668, 0.5811, 0.375, 0.5811, 0.375, 0.1689, 0.5211, 0.1689, 0.5211, 0.1689, 0.375, 0.1689, 0.375, 0.5811, 0.375, 0.5811, 0.375, 0.5811, 0.375, 0.5811, 0.5211, 0.5811, 0.375, 0.5811, 0.375, 0.5811, 0.5211, 0.5811, 0.375, 0.1689, 0.375, 0.1689, 0.375, 0.1689, 0.375, 0.1689, 0.375, 0.5684, 0.5211, 0.5684, 0.5211, 0.5684, 0.375, 0.5684, 0.125, 0.5684, 0.1328, 0.5684, 0.1328, 0.5811, 0.125, 0.5811, 0.375, 0.5811, 0.375, 0.5811, 0.375, 0.5811, 0.375, 0.5811, 0.1328, 0.5684, 0.3668, 0.5684, 0.3668, 0.5811, 0.1328, 0.5811, 0.6332, 0.5684, 0.6332, 0.5811, 0.6332, 0.5811, 0.6332, 0.5684, 0.5211, 0.5811, 0.375, 0.5811, 0.375, 0.5811, 0.5211, 0.5811, 0.625, 0.5684, 0.6332, 0.5684, 0.6332, 0.5684, 0.625, 0.5684, 0.5211, 0.1816, 0.375, 0.1816, 0.375, 0.1816, 0.5211, 0.1816, 0.3668, 0.5684, 0.375, 0.5684, 0.375, 0.5811, 0.3668, 0.5811, 0.375, 0.5811, 0.375, 0.5684, 0.375, 0.5684, 0.375, 0.5811, 0.375, 0.1689, 0.375, 0.1689, 0.375, 0.1689, 0.375, 0.1689, 0.875, 0.5811, 0.8672, 0.5811, 0.8672, 0.5811, 0.875, 0.5811, 0.125, 0.5684, 0.125, 0.5811, 0.125, 0.5811, 0.125, 0.5684, 0.375, 0.1689, 0.5211, 0.1689, 0.5211, 0.1689, 0.375, 0.1689, 0.3668, 0.5684, 0.375, 0.5684, 0.375, 0.5684, 0.3668, 0.5684, 0.5419, 0.1689, 0.625, 0.1689, 0.625, 0.1689, 0.5419, 0.1689, 0.125, 0.5684, 0.125, 0.5811, 0.125, 0.5811, 0.125, 0.5684, 0.8672, 0.5684, 0.875, 0.5684, 0.875, 0.5684, 0.8672, 0.5684, 0.625, 0.5811, 0.5419, 0.5811, 0.5419, 0.5811, 0.625, 0.5811, 0.5419, 0.5684, 0.625, 0.5684, 0.625, 0.5684, 0.5419, 0.5684, 0.875, 0.5811, 0.8672, 0.5811, 0.8672, 0.5811, 0.875, 0.5811, 0.6332, 0.5684, 0.6332, 0.5811, 0.6332, 0.5811, 0.6332, 0.5684, 0.5211, 0.5684, 0.5419, 0.5684, 0.5419, 0.5684, 0.5211, 0.5684, 0.125, 0.5684, 0.1328, 0.5684, 0.1328, 0.5684, 0.125, 0.5684, 0.375, 0.5811, 0.3668, 0.5811, 0.3668, 0.5811, 0.375, 0.5811, 0.625, 0.5684, 0.6332, 0.5684, 0.6332, 0.5684, 0.625, 0.5684, 0.375, 0.5811, 0.375, 0.5811, 0.375, 0.5811, 0.375, 0.5811, 0.1328, 0.5811, 0.1328, 0.5684, 0.1328, 0.5684, 0.1328, 0.5811, 0.1328, 0.5684, 0.3668, 0.5684, 0.3668, 0.5684, 0.1328, 0.5684, 0.375, 0.1689, 0.375, 0.1689, 0.375, 0.1689, 0.375, 0.1689, 0.8672, 0.5811, 0.8672, 0.5684, 0.8672, 0.5684, 0.8672, 0.5811, 0.375, 0.5684, 0.5211, 0.5684, 0.5211, 0.5684, 0.375, 0.5684, 0.1328, 0.5811, 0.125, 0.5811, 0.125, 0.5811, 0.1328, 0.5811, 0.5211, 0.1816, 0.375, 0.1816, 0.375, 0.1816, 0.5211, 0.1816, 0.375, 0.5811, 0.375, 0.5684, 0.375, 0.5684, 0.375, 0.5811, 0.375, 0.1689, 0.5211, 0.1689, 0.5211, 0.1689, 0.375, 0.1689, 0.125, 0.5811, 0.125, 0.5684, 0.125, 0.5684, 0.125, 0.5811, 0.8672, 0.5684, 0.875, 0.5684, 0.875, 0.5811, 0.8672, 0.5811, 0.375, 0.1689, 0.5211, 0.1689, 0.5211, 0.1816, 0.375, 0.1816, 0.5211, 0.1689, 0.5419, 0.1689, 0.5419, 0.1816, 0.5211, 0.1816, 0.5419, 0.1689, 0.625, 0.1689, 0.625, 0.1816, 0.5419, 0.1816, 0.375, 0.1689, 0.375, 0.1816, 0.375, 0.1816, 0.375, 0.1689, 0.375, 0.1816, 0.375, 0.1689, 0.375, 0.1689, 0.375, 0.1816, 0.5419, 0.1816, 0.5211, 0.1816, 0.5211, 0.1816, 0.5419, 0.1816, 0.5211, 0.1689, 0.5419, 0.1689, 0.5419, 0.1689, 0.5211, 0.1689, 0.8672, 0.5684, 0.875, 0.5684, 0.875, 0.5684, 0.8672, 0.5684, 0.8672, 0.5811, 0.8672, 0.5684, 0.8672, 0.5684, 0.8672, 0.5811, 0.625, 0.1816, 0.5419, 0.1816, 0.5419, 0.1816, 0.625, 0.1816, 0.5419, 0.1689, 0.625, 0.1689, 0.625, 0.1689, 0.5419, 0.1689, 0.375, 0.1816, 0.375, 0.1816, 0.375, 0.1816, 0.375, 0.1816, 0.375, 0.1689, 0.375, 0.1816, 0.375, 0.1816, 0.375, 0.1689, 0.375, 0.5684, 0.5211, 0.5684, 0.5211, 0.5811, 0.375, 0.5811, 0.625, 0.5684, 0.6332, 0.5684, 0.6332, 0.5811, 0.625, 0.5811, 0.5211, 0.5684, 0.5419, 0.5684, 0.5419, 0.5811, 0.5211, 0.5811, 0.5419, 0.5684, 0.625, 0.5684, 0.625, 0.5811, 0.5419, 0.5811, 0.375, 0.5684, 0.375, 0.5811, 0.375, 0.5811, 0.375, 0.5684, 0.375, 0.5684, 0.5211, 0.5684, 0.5211, 0.5684, 0.375, 0.5684, 0.6332, 0.5811, 0.625, 0.5811, 0.625, 0.5811, 0.6332, 0.5811, 0.375, 0.5684, 0.375, 0.5684, 0.375, 0.5684, 0.375, 0.5684, 0.5419, 0.5811, 0.5211, 0.5811, 0.5211, 0.5811, 0.5419, 0.5811, 0.375, 0.5811, 0.375, 0.5684, 0.375, 0.5684, 0.375, 0.5811, 0.5419, 0.5684, 0.625, 0.5684, 0.625, 0.5684, 0.5419, 0.5684, 0.375, 0.5684, 0.375, 0.5811, 0.375, 0.5811, 0.375, 0.5684, 0.625, 0.5811, 0.5419, 0.5811, 0.5419, 0.5811, 0.625, 0.5811, 0.5211, 0.5684, 0.5419, 0.5684, 0.5419, 0.5684, 0.5211, 0.5684])
me_cube.materials.append(mat_car)
me_cube.materials.append(mat_window)
me_cube.materials.append(mat_lines)
me_cube.materials.append(mat_indents)
me_cube.materials.append(mat_bumper)
me_cube.use_mirror_vertex_groups = False
me_cube.update()
me_cube_001 = bpy.data.meshes.new('Cube.001')
me_cube_001.from_pydata([(-0.15, -0.07184, -0.2373), (-0.15, -0.07184, -0.0936), (-0.15, 0.07184, -0.2373), (-0.15, 0.07184, -0.0936), (0.15, -0.15, -0.15), (0.15, -0.15, 0.15), (0.15, 0.15, -0.15), (0.15, 0.15, 0.15), (0.08123, 0.15, -0.15), (0.08123, 0.15, 0.15), (0.08123, -0.15, -0.15), (0.08123, -0.15, 0.15), (-0.07991, 0.1541, -0.1568), (-0.07991, -0.1459, 0.1432), (-0.07991, 0.1541, 0.1432), (-0.07991, -0.1459, -0.1568)], [], [(0, 1, 3, 2), (8, 9, 7, 6), (6, 7, 5, 4), (15, 13, 1, 0), (8, 6, 4, 10), (14, 3, 1, 13), (7, 9, 11, 5), (12, 8, 10, 15), (4, 5, 11, 10), (12, 14, 9, 8), (2, 3, 14, 12), (2, 12, 15, 0), (9, 14, 13, 11), (10, 11, 13, 15)])
_uv = me_cube_001.uv_layers.new(name='UVMap')
_uv.uv.foreach_set('vector', [0.375, 0.0, 0.625, 0.0, 0.625, 0.25, 0.375, 0.25, 0.375, 0.4427, 0.625, 0.4427, 0.625, 0.5, 0.375, 0.5, 0.375, 0.5, 0.625, 0.5, 0.625, 0.75, 0.375, 0.75, 0.375, 0.9471, 0.625, 0.9471, 0.625, 1.0, 0.375, 1.0, 0.3177, 0.5, 0.375, 0.5, 0.375, 0.75, 0.3177, 0.75, 0.8221, 0.5, 0.875, 0.5, 0.875, 0.75, 0.8221, 0.75, 0.625, 0.5, 0.6823, 0.5, 0.6823, 0.75, 0.625, 0.75, 0.1779, 0.5, 0.3177, 0.5, 0.3177, 0.75, 0.1779, 0.75, 0.375, 0.75, 0.625, 0.75, 0.625, 0.8073, 0.375, 0.8073, 0.375, 0.3029, 0.625, 0.3029, 0.625, 0.4427, 0.375, 0.4427, 0.375, 0.25, 0.625, 0.25, 0.625, 0.3029, 0.375, 0.3029, 0.125, 0.5, 0.1779, 0.5, 0.1779, 0.75, 0.125, 0.75, 0.6823, 0.5, 0.8221, 0.5, 0.8221, 0.75, 0.6823, 0.75, 0.375, 0.8073, 0.625, 0.8073, 0.625, 0.9471, 0.375, 0.9471])
me_cube_001.materials.append(mat_car)
me_cube_001.update()
me_plane = bpy.data.meshes.new('Plane')
me_plane.from_pydata([(-1.0, -1.0, 0.0), (1.0, -1.0, 0.0), (-1.0, 1.0, 0.0), (1.0, 1.0, 0.0), (-1.0, 1.0, 0.0), (-1.0, -1.0, 0.0), (1.0, -1.0, 0.0), (1.0, 1.0, 0.0), (-1.0, 1.0, 0.06991), (-1.0, -1.0, 0.06991), (1.0, -1.0, 0.06991), (1.0, 1.0, 0.06991)], [], [(0, 2, 3, 1), (6, 7, 11, 10), (1, 3, 7, 6), (2, 0, 5, 4), (3, 2, 4, 7), (0, 1, 6, 5), (9, 10, 11, 8), (4, 5, 9, 8), (7, 4, 8, 11), (5, 6, 10, 9)])
_uv = me_plane.uv_layers.new(name='UVMap')
_uv.uv.foreach_set('vector', [0.0, 0.0, 0.0, 1.0, 1.0, 1.0, 1.0, 0.0, 1.0, 0.0, 1.0, 1.0, 1.0, 1.0, 1.0, 0.0, 1.0, 0.0, 1.0, 1.0, 1.0, 1.0, 1.0, 0.0, 0.0, 1.0, 0.0, 0.0, 0.0, 0.0, 0.0, 1.0, 1.0, 1.0, 0.0, 1.0, 0.0, 1.0, 1.0, 1.0, 0.0, 0.0, 1.0, 0.0, 1.0, 0.0, 0.0, 0.0, 0.0, 0.0, 1.0, 0.0, 1.0, 1.0, 0.0, 1.0, 0.0, 1.0, 0.0, 0.0, 0.0, 0.0, 0.0, 1.0, 1.0, 1.0, 0.0, 1.0, 0.0, 1.0, 1.0, 1.0, 0.0, 0.0, 1.0, 0.0, 1.0, 0.0, 0.0, 0.0])
me_plane.materials.append(mat_patente)
me_plane.update()
me_plane_001 = bpy.data.meshes.new('Plane.001')
me_plane_001.from_pydata([(-1.0, -1.0, 0.0), (1.0, -1.0, 0.0), (-1.0, 1.0, 0.0), (1.0, 1.0, 0.0), (-1.0, 1.0, 0.0), (-1.0, -1.0, 0.0), (1.0, -1.0, 0.0), (1.0, 1.0, 0.0), (-1.0, 1.0, 0.06991), (-1.0, -1.0, 0.06991), (1.0, -1.0, 0.06991), (1.0, 1.0, 0.06991)], [], [(0, 2, 3, 1), (6, 7, 11, 10), (1, 3, 7, 6), (2, 0, 5, 4), (3, 2, 4, 7), (0, 1, 6, 5), (9, 10, 11, 8), (4, 5, 9, 8), (7, 4, 8, 11), (5, 6, 10, 9)])
_uv = me_plane_001.uv_layers.new(name='UVMap')
_uv.uv.foreach_set('vector', [0.0, 0.0, 0.0, 1.0, 1.0, 1.0, 1.0, 0.0, 1.0, 0.0, 1.0, 1.0, 1.0, 1.0, 1.0, 0.0, 1.0, 0.0, 1.0, 1.0, 1.0, 1.0, 1.0, 0.0, 0.0, 1.0, 0.0, 0.0, 0.0, 0.0, 0.0, 1.0, 1.0, 1.0, 0.0, 1.0, 0.0, 1.0, 1.0, 1.0, 0.0, 0.0, 1.0, 0.0, 1.0, 0.0, 0.0, 0.0, 0.0, 0.0, 1.0, 0.0, 1.0, 1.0, 0.0, 1.0, 0.0, 1.0, 0.0, 0.0, 0.0, 0.0, 0.0, 1.0, 1.0, 1.0, 0.0, 1.0, 0.0, 1.0, 1.0, 1.0, 0.0, 0.0, 1.0, 0.0, 1.0, 0.0, 0.0, 0.0])
me_plane_001.materials.append(mat_patente)
me_plane_001.update()

# ---- objects
ob_cube = bpy.data.objects.new('Cube', me_cube)
ob_light = bpy.data.objects.new('Light', light_light)
ob_camera = bpy.data.objects.new('Camera', cam_camera)
ob_cube_001 = bpy.data.objects.new('Cube.001', me_cube_001)
ob_plane = bpy.data.objects.new('Plane', me_plane)
ob_plane_001 = bpy.data.objects.new('Plane.001', me_plane_001)

# ---- transforms, parenting, visibility, modifiers, constraints
ob_cube.location = (0.0, 0.0, 0.0)
ob_cube.lock_rotations_4d = False
ob_cube.empty_display_type = 'ARROWS'
ob_cube.lineart.crease_threshold = 0.0
_m = ob_cube.modifiers.new('BTool_Cylinder', 'BOOLEAN')
_m = ob_cube.modifiers.new('BTool_Cylinder.001', 'BOOLEAN')
_m = ob_cube.modifiers.new('BTool_Cylinder.002', 'BOOLEAN')
ob_light.location = (4.076, 1.005, 5.904)
ob_light.rotation_euler = (0.6503, 0.05522, 1.866)
ob_light.lock_rotations_4d = False
ob_light.empty_display_type = 'ARROWS'
ob_light.color = (0.0, 0.0, 0.0, 0.0)
ob_light.lineart.crease_threshold = 0.0
ob_camera.location = (7.359, -6.926, 4.958)
ob_camera.rotation_euler = (1.109, 0.0, 0.8149)
ob_camera.lock_rotations_4d = False
ob_camera.empty_display_type = 'ARROWS'
ob_camera.color = (0.0, 0.0, 0.0, 0.0)
ob_camera.display_type = 'WIRE'
ob_camera.lineart.crease_threshold = 0.0
ob_cube_001.location = (1.513, -0.2578, 0.7151)
ob_cube_001.scale = (1.0, 0.4832, 0.4555)
_m = ob_cube_001.modifiers.new('Mirror', 'MIRROR')
_m.mirror_object = ob_cube
ob_plane.location = (0.02772, -2.895, -0.429)
ob_plane.rotation_euler = (1.571, -0.0, 0.0)
ob_plane.scale = (0.3996, 0.1498, 1.0)
ob_plane_001.location = (0.022, 3.587, -0.4281)
ob_plane_001.rotation_euler = (1.571, -0.0, 0.0)
ob_plane_001.scale = (0.3996, 0.1498, 1.0)

# ---- collection membership
col_collection.objects.link(ob_cube)
col_collection.objects.link(ob_light)
col_collection.objects.link(ob_camera)
col_collection.objects.link(ob_cube_001)
col_collection.objects.link(ob_plane)
col_collection.objects.link(ob_plane_001)

# ---- scene / render settings (as saved in the file)
scene.camera = ob_camera
scene.frame_start = 1; scene.frame_end = 250; scene.frame_set(1)
scene.render.engine = 'BLENDER_EEVEE_NEXT'
scene.cycles.sampling_pattern = 'TABULATED_SOBOL'
scene.view_settings.view_transform = 'Filmic'
bpy.context.view_layer.update()
